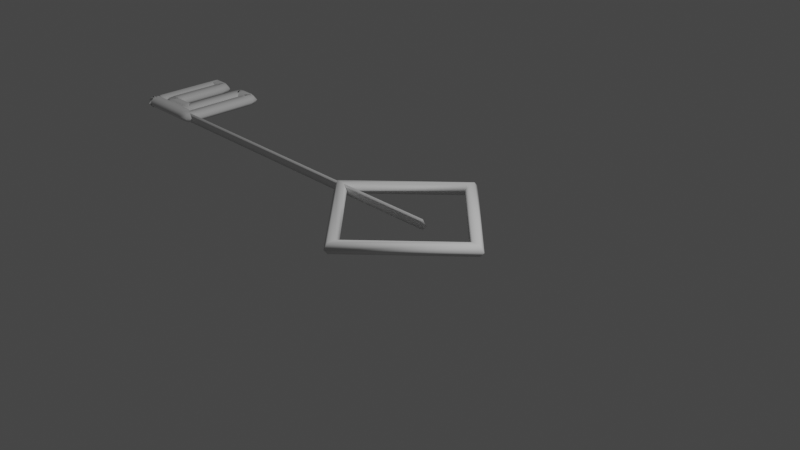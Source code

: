 # Source: key2.blend  (saved by Blender 2.80.75; exported with 4.5.12 LTS)
import bpy
from mathutils import Matrix  # noqa: F401  (used for matrix-valued properties, if any)

bpy.ops.wm.read_factory_settings(use_empty=True)
scene = bpy.context.scene
scene.name = 'Scene'

# ---- collections
col_collection = bpy.data.collections.new('Collection'); scene.collection.children.link(col_collection)

# ---- world
world_world = bpy.data.worlds.new('World'); scene.world = world_world
world_world.use_nodes = True; world_world.node_tree.nodes.clear()
_N = world_world.node_tree.nodes; _L = world_world.node_tree.links
n0 = _N.new('ShaderNodeOutputWorld'); n0.name = 'World Output'; n0.location = (300, 300)
n1 = _N.new('ShaderNodeBackground'); n1.name = 'Background'; n1.location = (10, 300)
n1.inputs[0].default_value = (0.05088, 0.05088, 0.05088, 1.0)
_L.new(n1.outputs[0], n0.inputs[0])
n0.is_active_output = True
world_world.color = (0.05088, 0.05088, 0.05088)
world_world.use_sun_shadow = False
world_world.sun_shadow_jitter_overblur = 0.0

# ---- cameras
cam_camera = bpy.data.cameras.new('Camera')
cam_camera.clip_end = 100.0
cam_camera.ortho_scale = 7.314

# ---- lights
light_light = bpy.data.lights.new('Light', 'POINT')
light_light.transmission_factor = 0.0
light_light.energy = 1000.0
light_light.shadow_soft_size = 0.1
light_light.shadow_maximum_resolution = 0.006
light_light.use_absolute_resolution = True

# ---- curves / text
cu_beziercircle = bpy.data.curves.new('BezierCircle', 'CURVE')
cu_beziercircle.dimensions = '3D'
_sp = cu_beziercircle.splines.new('BEZIER'); _sp.bezier_points.add(3)
_sp.bezier_points.foreach_set('co', [-1.0, 0.0, 0.0, 0.0, 1.0, 0.0, 1.0, 0.0, 0.0, 0.0, -1.0, 0.0])
_sp.bezier_points.foreach_set('handle_left', [-0.6667, -0.3333, 0.0, -0.3333, 0.6667, 0.0, 0.6667, 0.3333, 0.0, 0.3333, -0.6667, 0.0])
_sp.bezier_points.foreach_set('handle_right', [-0.6667, 0.3333, 0.0, 0.3333, 0.6667, 0.0, 0.6667, -0.3333, 0.0, -0.3333, -0.6667, 0.0])
for _p, _l, _r in zip(_sp.bezier_points, ['VECTOR', 'VECTOR', 'VECTOR', 'VECTOR'], ['VECTOR', 'VECTOR', 'VECTOR', 'VECTOR']): _p.handle_left_type = _l; _p.handle_right_type = _r
_sp.order_u = 0
_sp.order_v = 0
_sp.use_cyclic_u = True
_sp = cu_beziercircle.splines.new('NURBS'); _sp.points.add(13)
_sp.points.foreach_set('co', [-4.647, -0.01337, 1.49e-08, 1.0, -4.647, -0.01337, 1.49e-08, 1.0, -4.647, -0.01337, 1.49e-08, 1.0, -4.647, -0.01337, 1.49e-08, 1.0, -4.647, -0.01337, 1.49e-08, 1.0, -4.647, -0.01337, 1.49e-08, 1.0, -4.647, -0.01337, 1.49e-08, 1.0, -4.647, -0.01337, 1.49e-08, 1.0, -3.866, -0.01337, 1.49e-08, 1.0, -2.559, -0.01337, 1.49e-08, 1.0, -1.559, -0.01337, 1.49e-08, 1.0, -0.5591, -0.01337, 1.49e-08, 1.0, 1.251, 0.01043, 1.49e-08, 1.0, 1.441, -0.01337, 1.49e-08, 1.0])
_sp.order_u = 5
_sp.order_v = 0
_sp.use_endpoint_u = True
_sp = cu_beziercircle.splines.new('NURBS'); _sp.points.add(1)
_sp.points.foreach_set('co', [-4.647, -0.01337, 1.49e-08, 1.0, -4.647, -0.01337, 1.49e-08, 1.0])
_sp.order_u = 2
_sp.order_v = 0
_sp.use_endpoint_u = True
_sp = cu_beziercircle.splines.new('NURBS'); _sp.points.add(20)
_sp.points.foreach_set('co', [-4.663, 0.9286, 0.001838, 1.0, -4.468, 0.9286, 0.001838, 1.0, -4.468, 0.1345, 0.001838, 1.0, -4.098, 0.1345, 0.001838, 1.0, -4.098, 0.9282, 0.001838, 1.0, -3.88, 0.9282, 0.001838, 1.0, -3.88, 0.9282, 0.001838, 1.0, -3.88, -0.002849, 0.001838, 1.0, -4.646, -0.002849, 0.001838, 1.0, -4.647, -0.002849, 0.001838, 1.0, -4.647, -0.002849, 1.49e-08, 1.0, -4.647, -0.002849, 1.49e-08, 1.0, -4.647, -0.002849, 1.49e-08, 1.0, -4.647, -0.002849, 1.49e-08, 1.0, -4.647, -0.002849, 1.49e-08, 1.0, -4.647, 0.9322, 1.49e-08, 1.0, -4.647, 0.9383, 1.49e-08, 1.0, -4.647, 0.9383, 1.49e-08, 1.0, -4.647, 0.9383, 1.49e-08, 1.0, -4.647, 0.9383, 1.49e-08, 1.0, -4.647, -0.01337, 1.49e-08, 1.0])
_sp.order_u = 2
_sp.order_v = 0
_sp.use_endpoint_u = True
_sp = cu_beziercircle.splines.new('NURBS'); _sp.points.add(0)
_sp.points.foreach_set('co', [1.008, -0.002647, 1.49e-08, 1.0])
_sp.order_u = 5
_sp.order_v = 0
_sp.use_endpoint_u = True
_sp = cu_beziercircle.splines.new('NURBS'); _sp.points.add(0)
_sp.points.foreach_set('co', [-0.5591, -0.01337, 1.49e-08, 1.0])
_sp.order_u = 5
_sp.order_v = 0
_sp.use_endpoint_u = True
cu_beziercircle.use_path = True
cu_beziercircle.use_path_clamp = True
cu_beziercircle.bevel_resolution = 1
cu_beziercircle.bevel_depth = 0.1
cu_beziercircle.fill_mode = 'FULL'
cu_beziercircle.bevel_factor_end = 0.9115

# ---- objects
ob_light = bpy.data.objects.new('Light', light_light)
ob_camera = bpy.data.objects.new('Camera', cam_camera)
ob_beziercircle = bpy.data.objects.new('BezierCircle', cu_beziercircle)

# ---- transforms, parenting, visibility, modifiers, constraints
ob_light.location = (4.076, 1.005, 5.904)
ob_light.rotation_euler = (0.6503, 0.05522, 1.866)
ob_light.lock_rotations_4d = False
ob_light.empty_display_type = 'ARROWS'
ob_light.color = (0.0, 0.0, 0.0, 0.0)
ob_light.lineart.crease_threshold = 0.0
ob_camera.location = (7.359, -6.926, 4.958)
ob_camera.rotation_euler = (1.109, 0.0, 0.8149)
ob_camera.lock_rotations_4d = False
ob_camera.empty_display_type = 'ARROWS'
ob_camera.color = (0.0, 0.0, 0.0, 0.0)
ob_camera.display_type = 'WIRE'
ob_camera.lineart.crease_threshold = 0.0
ob_beziercircle.location = (0.0, 0.08, 0.0)
ob_beziercircle.scale = (1.0, 0.98, 0.7)
ob_beziercircle.lineart.crease_threshold = 0.0

# ---- collection membership
col_collection.objects.link(ob_light)
col_collection.objects.link(ob_camera)
col_collection.objects.link(ob_beziercircle)

# ---- scene / render settings (as saved in the file)
scene.camera = ob_camera
scene.frame_start = 1; scene.frame_end = 250; scene.frame_set(29)
scene.render.engine = 'BLENDER_EEVEE_NEXT'
scene.cycles.use_denoising = False
scene.cycles.samples = 128
scene.cycles.sampling_pattern = 'TABULATED_SOBOL'
scene.cycles.use_adaptive_sampling = False
scene.cycles.use_light_tree = False
scene.view_settings.view_transform = 'Filmic'
bpy.context.view_layer.update()
